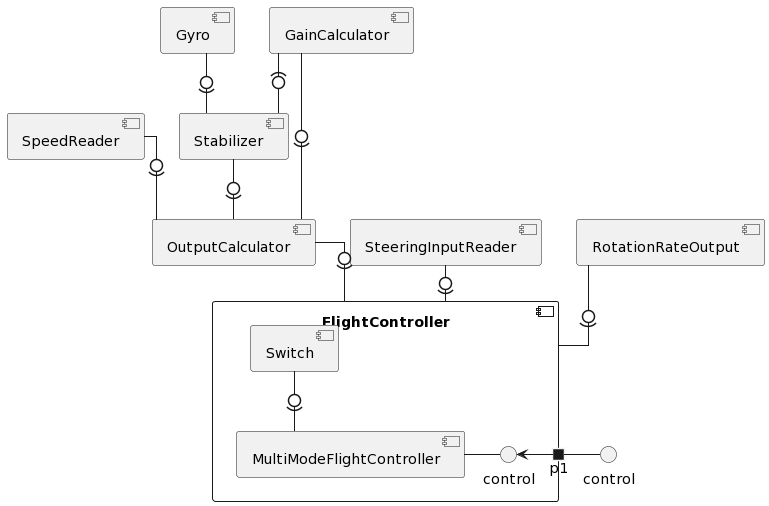

The diagram above was rendered by PlantUML. Its source (embedded in the PNG):
@startuml
skinparam linetype ortho

component FlightController {
    port p1

    component MultiModeFlightController
    interface control as controlMulti

    MultiModeFlightController - controlMulti
    controlMulti <- p1

    component Switch
    Switch -0)- MultiModeFlightController
}
p1 - control

component OutputCalculator
OutputCalculator -0)- FlightController

component SteeringInputReader
SteeringInputReader -0)- FlightController

component SpeedReader
SpeedReader -0)- OutputCalculator

component Stabilizer
Stabilizer -0)- OutputCalculator

component RotationRateOutput
RotationRateOutput -0)- FlightController

component Gyro
Gyro -0)- Stabilizer

component GainCalculator
GainCalculator -0)- OutputCalculator
GainCalculator -(0- Stabilizer
@enduml